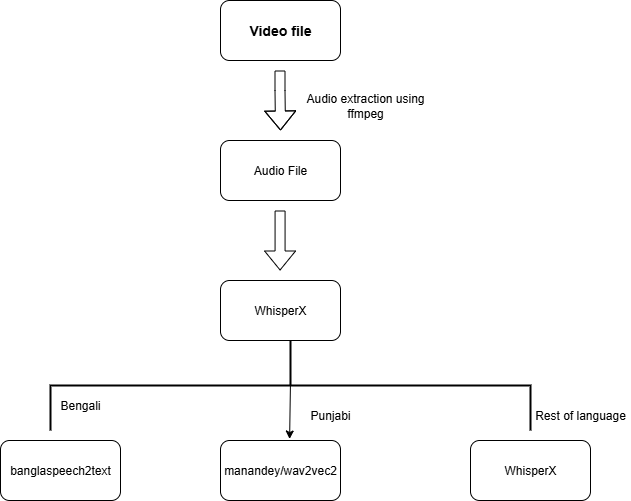

The diagram above was exported from draw.io. Its source (the exported page's mxGraphModel, read from the mxfile embedded in the PNG):
<mxGraphModel dx="2562" dy="1124" grid="1" gridSize="10" guides="1" tooltips="1" connect="1" arrows="1" fold="1" page="1" pageScale="1" pageWidth="850" pageHeight="1100" math="0" shadow="0">
  <root>
    <mxCell id="0" />
    <mxCell id="1" parent="0" />
    <mxCell id="anejiMum6i0OsNGdoes_-1" value="&lt;h3&gt;Video file&lt;/h3&gt;" style="rounded=1;whiteSpace=wrap;html=1;" vertex="1" parent="1">
      <mxGeometry x="350" y="40" width="120" height="60" as="geometry" />
    </mxCell>
    <mxCell id="anejiMum6i0OsNGdoes_-2" value="Audio File" style="rounded=1;whiteSpace=wrap;html=1;" vertex="1" parent="1">
      <mxGeometry x="350" y="180" width="120" height="60" as="geometry" />
    </mxCell>
    <mxCell id="anejiMum6i0OsNGdoes_-4" value="" style="shape=flexArrow;endArrow=classic;html=1;rounded=0;" edge="1" parent="1">
      <mxGeometry width="50" height="50" relative="1" as="geometry">
        <mxPoint x="409.5" y="110" as="sourcePoint" />
        <mxPoint x="410" y="170" as="targetPoint" />
        <Array as="points">
          <mxPoint x="409.5" y="130" />
        </Array>
      </mxGeometry>
    </mxCell>
    <mxCell id="anejiMum6i0OsNGdoes_-5" value="Audio extraction using ffmpeg" style="text;html=1;align=center;verticalAlign=middle;whiteSpace=wrap;rounded=0;" vertex="1" parent="1">
      <mxGeometry x="425" y="130" width="140" height="30" as="geometry" />
    </mxCell>
    <mxCell id="anejiMum6i0OsNGdoes_-7" value="manandey/wav2vec2" style="rounded=1;whiteSpace=wrap;html=1;" vertex="1" parent="1">
      <mxGeometry x="350" y="480" width="120" height="60" as="geometry" />
    </mxCell>
    <mxCell id="anejiMum6i0OsNGdoes_-8" value="WhisperX" style="rounded=1;whiteSpace=wrap;html=1;" vertex="1" parent="1">
      <mxGeometry x="350" y="320" width="120" height="60" as="geometry" />
    </mxCell>
    <mxCell id="anejiMum6i0OsNGdoes_-9" value="WhisperX" style="rounded=1;whiteSpace=wrap;html=1;" vertex="1" parent="1">
      <mxGeometry x="600" y="480" width="120" height="60" as="geometry" />
    </mxCell>
    <mxCell id="anejiMum6i0OsNGdoes_-10" value="" style="shape=flexArrow;endArrow=classic;html=1;rounded=0;" edge="1" parent="1">
      <mxGeometry width="50" height="50" relative="1" as="geometry">
        <mxPoint x="409.57000000000005" y="250" as="sourcePoint" />
        <mxPoint x="409.57000000000005" y="310" as="targetPoint" />
      </mxGeometry>
    </mxCell>
    <mxCell id="anejiMum6i0OsNGdoes_-11" value="banglaspeech2text" style="rounded=1;whiteSpace=wrap;html=1;" vertex="1" parent="1">
      <mxGeometry x="130" y="480" width="120" height="60" as="geometry" />
    </mxCell>
    <mxCell id="anejiMum6i0OsNGdoes_-12" value="" style="strokeWidth=2;html=1;shape=mxgraph.flowchart.annotation_2;align=left;labelPosition=right;pointerEvents=1;direction=south;" vertex="1" parent="1">
      <mxGeometry x="180" y="380" width="480" height="90" as="geometry" />
    </mxCell>
    <mxCell id="anejiMum6i0OsNGdoes_-15" value="" style="endArrow=classic;html=1;rounded=0;exitX=0.434;exitY=0.5;exitDx=0;exitDy=0;exitPerimeter=0;entryX=0.576;entryY=-0.025;entryDx=0;entryDy=0;entryPerimeter=0;" edge="1" parent="1" source="anejiMum6i0OsNGdoes_-12" target="anejiMum6i0OsNGdoes_-7">
      <mxGeometry width="50" height="50" relative="1" as="geometry">
        <mxPoint x="460" y="440" as="sourcePoint" />
        <mxPoint x="415" y="470" as="targetPoint" />
      </mxGeometry>
    </mxCell>
    <mxCell id="anejiMum6i0OsNGdoes_-16" value="Punjabi" style="text;html=1;align=center;verticalAlign=middle;whiteSpace=wrap;rounded=0;" vertex="1" parent="1">
      <mxGeometry x="430" y="440" width="60" height="30" as="geometry" />
    </mxCell>
    <mxCell id="anejiMum6i0OsNGdoes_-17" value="Bengali" style="text;html=1;align=center;verticalAlign=middle;whiteSpace=wrap;rounded=0;" vertex="1" parent="1">
      <mxGeometry x="180" y="430" width="60" height="30" as="geometry" />
    </mxCell>
    <mxCell id="anejiMum6i0OsNGdoes_-19" value="Rest of language" style="text;html=1;align=center;verticalAlign=middle;whiteSpace=wrap;rounded=0;" vertex="1" parent="1">
      <mxGeometry x="660" y="440" width="100" height="30" as="geometry" />
    </mxCell>
  </root>
</mxGraphModel>